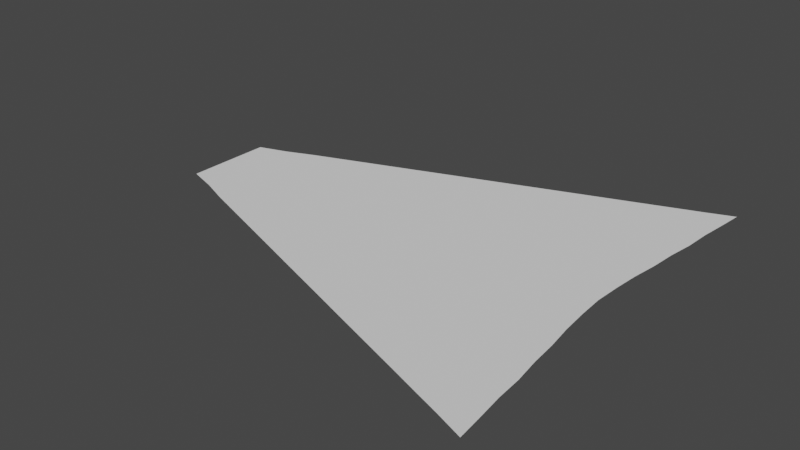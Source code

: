 # Source: WaterFallPond.blend  (saved by Blender 3.3.6; exported with 4.5.12 LTS)
import bpy
from mathutils import Matrix  # noqa: F401  (used for matrix-valued properties, if any)

bpy.ops.wm.read_factory_settings(use_empty=True)
scene = bpy.context.scene
scene.name = 'Scene'

# ---- collections
col_collection = bpy.data.collections.new('Collection'); scene.collection.children.link(col_collection)

# ---- world
world_world = bpy.data.worlds.new('World'); scene.world = world_world
world_world.use_nodes = True; world_world.node_tree.nodes.clear()
_N = world_world.node_tree.nodes; _L = world_world.node_tree.links
n0 = _N.new('ShaderNodeOutputWorld'); n0.name = 'World Output'; n0.location = (300, 300)
n1 = _N.new('ShaderNodeBackground'); n1.name = 'Background'; n1.location = (10, 300)
n1.inputs[0].default_value = (0.05088, 0.05088, 0.05088, 1.0)
_L.new(n1.outputs[0], n0.inputs[0])
n0.is_active_output = True
world_world.color = (0.05088, 0.05088, 0.05088)
world_world.use_sun_shadow = False
world_world.sun_shadow_jitter_overblur = 0.0

# ---- meshes
me_cube_001 = bpy.data.meshes.new('Cube.001')
me_cube_001.from_pydata([(-22.15, -4.043, -1.835e-07), (-22.15, 4.043, 2.511e-08), (19.81, -19.45, 2.511e-08), (19.81, 19.45, 2.511e-08), (-22.15, 4.418e-07, 2.511e-08), (17.88, 4.418e-07, 2.511e-08), (-22.15, -2.022, 2.511e-08), (18.76, 9.727, 2.511e-08), (-22.15, 2.022, 2.511e-08), (18.77, -9.727, 2.511e-08), (-22.15, -3.032, -1.835e-07), (19.26, 14.59, 2.511e-08), (-22.15, 1.011, 2.511e-08), (18.22, -4.864, 2.511e-08), (-22.15, -1.011, 2.511e-08), (18.22, 4.864, 2.511e-08), (-22.15, 3.032, 2.511e-08), (19.26, -14.59, 2.511e-08), (18.01, -2.432, 2.511e-08), (19.11, -12.16, 2.511e-08), (18.56, -7.295, 2.511e-08), (19.55, -17.02, 2.511e-08), (19.55, 17.02, 2.511e-08), (18.56, 7.295, 2.511e-08), (19.11, 12.16, 2.511e-08), (18.01, 2.432, 2.511e-08), (-1.09, -11.75, -9.41e-08), (-11.62, -7.896, -1.537e-07), (9.437, -15.6, -3.45e-08), (-6.354, -9.823, -1.239e-07), (14.7, -17.53, -4.694e-09), (-16.88, -5.97, -1.537e-07), (4.173, -13.68, -6.43e-08), (-3.722, -10.79, -9.41e-08), (17.33, -18.49, 2.511e-08), (-14.25, -6.933, -1.537e-07), (6.805, -14.64, -3.45e-08), (-8.986, -8.859, -1.537e-07), (12.07, -16.56, -3.45e-08), (-19.42, -4.93, -1.537e-07), (1.542, -12.71, -9.41e-08), (-1.09, -10.53, -9.41e-08), (9.437, -13.78, -3.45e-08), (-11.62, -7.288, -1.537e-07), (14.7, -15.4, -4.694e-09), (-6.354, -8.911, -1.239e-07), (4.173, -12.16, -6.43e-08), (-16.88, -5.666, -1.537e-07), (17.33, -16.21, 2.511e-08), (-3.722, -9.722, -9.41e-08), (6.805, -12.97, -3.45e-08), (-14.25, -6.477, -1.537e-07), (12.07, -14.59, -3.45e-08), (-8.986, -8.099, -1.537e-07), (1.542, -11.34, -9.41e-08), (-1.09, -8.812, -9.41e-08), (9.437, -11.7, -3.45e-08), (-11.62, -5.922, -1.537e-07), (14.7, -13.15, -4.694e-09), (-6.354, -7.367, -1.239e-07), (4.173, -10.26, -6.43e-08), (-16.88, -4.561, -1.537e-07), (17.33, -13.87, 2.511e-08), (-3.722, -8.089, -9.41e-08), (6.805, -10.98, -3.45e-08), (-14.25, -5.2, -1.537e-07), (12.07, -12.42, -3.45e-08), (-8.986, -6.644, -1.537e-07), (1.542, -9.534, -9.41e-08), (-19.42, -3.679, -1.537e-07), (-1.09, -7.596, -9.41e-08), (9.437, -9.877, -3.45e-08), (-11.62, -5.314, -1.537e-07), (14.7, -11.02, -4.694e-09), (-6.354, -6.455, -1.239e-07), (4.173, -8.737, -6.43e-08), (-16.88, -4.09, -1.537e-07), (17.33, -11.59, 2.511e-08), (-3.722, -7.025, -9.41e-08), (6.805, -9.307, -3.45e-08), (-14.25, -4.744, -1.537e-07), (12.07, -10.45, -3.45e-08), (-8.986, -5.885, -1.537e-07), (1.542, -8.166, -9.41e-08), (-1.09, -5.874, 2.511e-08), (9.437, -7.801, 2.511e-08), (-11.62, -3.948, 2.511e-08), (14.7, -8.764, 2.511e-08), (-6.354, -4.911, 2.511e-08), (4.173, -6.838, 2.511e-08), (-16.88, -3.073, 2.511e-08), (17.33, -9.246, 2.511e-08), (-3.722, -5.393, 2.511e-08), (6.805, -7.319, 2.511e-08), (-14.25, -3.466, 2.511e-08), (12.07, -8.282, 2.511e-08), (-8.986, -4.43, 2.511e-08), (1.542, -6.356, 2.511e-08), (-19.42, -2.427, 2.511e-08), (-1.09, -4.659, 2.511e-08), (9.437, -5.977, 2.511e-08), (-11.62, -3.34, 2.511e-08), (14.7, -6.636, 2.511e-08), (-6.354, -3.999, 2.511e-08), (4.173, -5.318, 2.511e-08), (-16.88, -2.592, 2.511e-08), (17.33, -6.966, 2.511e-08), (-3.722, -4.329, 2.511e-08), (6.805, -5.647, 2.511e-08), (-14.25, -3.01, 2.511e-08), (12.07, -6.307, 2.511e-08), (-8.986, -3.67, 2.511e-08), (1.542, -4.988, 2.511e-08), (-1.09, -2.937, 2.511e-08), (-11.62, -1.974, 2.511e-08), (9.437, -3.9, 2.511e-08), (-16.88, -1.567, 2.511e-08), (4.173, -3.419, 2.511e-08), (-6.354, -2.456, 2.511e-08), (14.7, -4.382, 2.511e-08), (-19.42, -1.176, 2.511e-08), (1.542, -3.178, 2.511e-08), (-8.986, -2.215, 2.511e-08), (12.07, -4.141, 2.511e-08), (-14.25, -1.733, 2.511e-08), (6.805, -3.66, 2.511e-08), (-3.722, -2.696, 2.511e-08), (17.33, -4.623, 2.511e-08), (-1.09, -1.721, 2.511e-08), (9.437, -2.077, 2.511e-08), (-11.62, -1.366, 2.511e-08), (14.7, -2.254, 2.511e-08), (-6.354, -1.544, 2.511e-08), (4.173, -1.899, 2.511e-08), (-16.88, -1.114, 2.511e-08), (17.33, -2.343, 2.511e-08), (-3.722, -1.633, 2.511e-08), (6.805, -1.988, 2.511e-08), (-14.25, -1.277, 2.511e-08), (12.07, -2.165, 2.511e-08), (-8.986, -1.455, 2.511e-08), (1.542, -1.81, 2.511e-08), (-1.09, 4.418e-07, 2.511e-08), (9.437, 4.418e-07, 2.511e-08), (-11.62, 4.418e-07, 2.511e-08), (14.7, 4.418e-07, 2.511e-08), (-6.354, 4.418e-07, 2.511e-08), (4.173, 4.418e-07, 2.511e-08), (-16.88, 4.418e-07, 2.511e-08), (17.33, 4.418e-07, 2.511e-08), (-3.722, 4.418e-07, 2.511e-08), (6.805, 4.418e-07, 2.511e-08), (-14.25, 4.418e-07, 2.511e-08), (12.07, 4.418e-07, 2.511e-08), (-8.986, 4.418e-07, 2.511e-08), (1.542, 4.418e-07, 2.511e-08), (-19.42, 4.418e-07, 2.511e-08), (-1.09, 1.721, 2.511e-08), (9.437, 2.077, 2.511e-08), (-11.62, 1.366, 2.511e-08), (14.7, 2.254, 2.511e-08), (-6.354, 1.544, 2.511e-08), (4.173, 1.899, 2.511e-08), (-16.88, 1.188, 2.511e-08), (17.33, 2.343, 2.511e-08), (-3.722, 1.633, 2.511e-08), (6.805, 1.988, 2.511e-08), (-14.25, 1.277, 2.511e-08), (12.07, 2.165, 2.511e-08), (-8.986, 1.455, 2.511e-08), (1.542, 1.81, 2.511e-08), (-19.42, 1.176, 2.511e-08), (-1.09, 2.937, 2.511e-08), (9.437, 3.9, 2.511e-08), (-11.62, 1.974, 2.511e-08), (14.7, 4.382, 2.511e-08), (-6.354, 2.456, 2.511e-08), (4.173, 3.419, 2.511e-08), (-16.88, 1.492, 2.511e-08), (17.33, 4.623, 2.511e-08), (-3.722, 2.696, 2.511e-08), (6.805, 3.66, 2.511e-08), (-14.25, 1.733, 2.511e-08), (12.07, 4.141, 2.511e-08), (-8.986, 2.215, 2.511e-08), (1.542, 3.178, 2.511e-08), (-1.091, 4.659, 2.511e-08), (9.436, 5.977, 2.511e-08), (-11.62, 3.34, 2.511e-08), (14.7, 6.636, 2.511e-08), (-6.355, 3.999, 2.511e-08), (4.173, 5.318, 2.511e-08), (-16.88, 2.605, 2.511e-08), (17.33, 6.966, 2.511e-08), (-3.723, 4.329, 2.511e-08), (6.804, 5.647, 2.511e-08), (-14.25, 3.01, 2.511e-08), (12.07, 6.307, 2.511e-08), (-8.986, 3.67, 2.511e-08), (1.541, 4.988, 2.511e-08), (-19.42, 2.427, 2.511e-08), (-1.092, 5.874, 2.511e-08), (-11.62, 3.948, 2.511e-08), (9.435, 7.801, 2.511e-08), (-16.88, 3.061, 2.511e-08), (4.172, 6.838, 2.511e-08), (-6.355, 4.911, 2.511e-08), (14.7, 8.764, 2.511e-08), (1.54, 6.356, 2.511e-08), (-8.987, 4.43, 2.511e-08), (12.07, 8.282, 2.511e-08), (-14.25, 3.466, 2.511e-08), (6.803, 7.319, 2.511e-08), (-3.723, 5.393, 2.511e-08), (17.33, 9.246, 2.511e-08), (-1.092, 7.596, 2.511e-08), (9.435, 9.877, 2.511e-08), (-11.62, 5.314, 2.511e-08), (14.7, 11.02, 2.511e-08), (-6.355, 6.455, 2.511e-08), (4.172, 8.737, 2.511e-08), (-16.88, 4.061, 2.511e-08), (17.33, 11.59, 2.511e-08), (-3.723, 7.025, 2.511e-08), (6.803, 9.307, 2.511e-08), (-14.25, 4.744, 2.511e-08), (12.07, 10.45, 2.511e-08), (-8.987, 5.885, 2.511e-08), (1.54, 8.166, 2.511e-08), (-19.42, 3.679, 2.511e-08), (-1.092, 8.812, 2.511e-08), (-11.62, 5.922, 2.511e-08), (9.435, 11.7, 2.511e-08), (-16.88, 4.59, 2.511e-08), (4.172, 10.26, 2.511e-08), (-6.355, 7.367, 2.511e-08), (14.7, 13.15, 2.511e-08), (1.54, 9.534, 2.511e-08), (-8.987, 6.644, 2.511e-08), (12.07, 12.42, 2.511e-08), (-14.25, 5.2, 2.511e-08), (6.803, 10.98, 2.511e-08), (-3.723, 8.089, 2.511e-08), (17.33, 13.87, 2.511e-08), (-1.091, 10.53, 2.511e-08), (9.436, 13.78, 2.511e-08), (-11.62, 7.288, 2.511e-08), (14.7, 15.4, 2.511e-08), (-6.355, 8.911, 2.511e-08), (4.173, 12.16, 2.511e-08), (-16.88, 5.666, 2.511e-08), (17.33, 16.21, 2.511e-08), (-3.723, 9.722, 2.511e-08), (6.804, 12.97, 2.511e-08), (-14.25, 6.477, 2.511e-08), (12.07, 14.59, 2.511e-08), (-8.986, 8.099, 2.511e-08), (1.541, 11.34, 2.511e-08), (-19.42, 4.93, 2.511e-08), (-1.09, 11.75, 2.511e-08), (9.437, 15.6, 2.511e-08), (-11.62, 7.896, 2.511e-08), (14.7, 17.53, 2.511e-08), (-6.354, 9.823, 2.511e-08), (4.173, 13.68, 2.511e-08), (-16.88, 5.97, 2.511e-08), (17.33, 18.49, 2.511e-08), (-3.722, 10.79, 2.511e-08), (6.805, 14.64, 2.511e-08), (-14.25, 6.933, 2.511e-08), (12.07, 16.56, 2.511e-08), (-8.986, 8.859, 2.511e-08), (1.542, 12.71, 2.511e-08)], [], [(21, 2, 34, 48), (17, 21, 48, 62), (19, 17, 62, 77), (9, 19, 77, 91), (20, 9, 91, 106), (13, 20, 106, 127), (13, 127, 135, 18), (5, 18, 135, 149), (5, 149, 164, 25), (15, 25, 164, 179), (15, 179, 193, 23), (7, 23, 193, 214), (7, 214, 222, 24), (11, 24, 222, 243), (11, 243, 251, 22), (22, 251, 266, 3), (251, 247, 262, 266), (243, 236, 247, 251), (218, 236, 243, 222), (214, 207, 218, 222), (189, 207, 214, 193), (179, 175, 189, 193), (164, 160, 175, 179), (149, 145, 160, 164), (135, 131, 145, 149), (127, 119, 131, 135), (102, 119, 127, 106), (91, 87, 102, 106), (77, 73, 87, 91), (62, 58, 73, 77), (48, 44, 58, 62), (34, 30, 44, 48), (30, 38, 52, 44), (44, 52, 66, 58), (58, 66, 81, 73), (73, 81, 95, 87), (87, 95, 110, 102), (110, 123, 119, 102), (119, 123, 139, 131), (131, 139, 153, 145), (145, 153, 168, 160), (160, 168, 183, 175), (175, 183, 197, 189), (197, 210, 207, 189), (207, 210, 226, 218), (226, 239, 236, 218), (236, 239, 255, 247), (247, 255, 270, 262), (255, 245, 260, 270), (239, 232, 245, 255), (216, 232, 239, 226), (210, 203, 216, 226), (187, 203, 210, 197), (183, 173, 187, 197), (168, 158, 173, 183), (153, 143, 158, 168), (139, 129, 143, 153), (123, 115, 129, 139), (100, 115, 123, 110), (95, 85, 100, 110), (81, 71, 85, 95), (66, 56, 71, 81), (52, 42, 56, 66), (38, 28, 42, 52), (28, 36, 50, 42), (42, 50, 64, 56), (56, 64, 79, 71), (71, 79, 93, 85), (85, 93, 108, 100), (108, 125, 115, 100), (115, 125, 137, 129), (129, 137, 151, 143), (143, 151, 166, 158), (158, 166, 181, 173), (173, 181, 195, 187), (195, 212, 203, 187), (203, 212, 224, 216), (224, 241, 232, 216), (232, 241, 253, 245), (245, 253, 268, 260), (253, 249, 264, 268), (241, 234, 249, 253), (220, 234, 241, 224), (212, 205, 220, 224), (191, 205, 212, 195), (181, 177, 191, 195), (166, 162, 177, 181), (151, 147, 162, 166), (137, 133, 147, 151), (125, 117, 133, 137), (104, 117, 125, 108), (93, 89, 104, 108), (79, 75, 89, 93), (64, 60, 75, 79), (50, 46, 60, 64), (36, 32, 46, 50), (32, 40, 54, 46), (46, 54, 68, 60), (60, 68, 83, 75), (75, 83, 97, 89), (89, 97, 112, 104), (112, 121, 117, 104), (117, 121, 141, 133), (133, 141, 155, 147), (147, 155, 170, 162), (162, 170, 185, 177), (177, 185, 199, 191), (199, 208, 205, 191), (205, 208, 228, 220), (228, 237, 234, 220), (234, 237, 257, 249), (249, 257, 272, 264), (257, 244, 259, 272), (237, 230, 244, 257), (215, 230, 237, 228), (208, 201, 215, 228), (186, 201, 208, 199), (185, 172, 186, 199), (170, 157, 172, 185), (155, 142, 157, 170), (141, 128, 142, 155), (121, 113, 128, 141), (99, 113, 121, 112), (97, 84, 99, 112), (83, 70, 84, 97), (68, 55, 70, 83), (54, 41, 55, 68), (40, 26, 41, 54), (26, 33, 49, 41), (41, 49, 33, 63, 55), (55, 63, 78, 70), (70, 78, 92, 84), (84, 92, 107, 99), (107, 126, 113, 99), (113, 126, 136, 128), (128, 136, 150, 142), (142, 150, 165, 157), (157, 165, 180, 172), (172, 180, 194, 186), (194, 213, 201, 186), (201, 213, 223, 215), (223, 242, 230, 215), (230, 242, 252, 244), (244, 252, 267, 259), (252, 248, 263, 267), (242, 235, 248, 252), (219, 235, 242, 223), (213, 206, 219, 223), (190, 206, 213, 194), (180, 176, 190, 194), (165, 161, 176, 180), (150, 146, 161, 165), (136, 132, 146, 150), (126, 118, 132, 136), (103, 118, 126, 107), (92, 88, 103, 107), (78, 74, 88, 92), (63, 59, 74, 78), (49, 45, 59, 63), (45, 49, 33, 29), (29, 37, 53, 45), (37, 27, 43, 53), (27, 35, 51, 43), (35, 31, 47, 51), (31, 39, 47), (271, 263, 248, 256), (261, 271, 256, 246), (261, 246, 254, 269), (269, 254, 250, 265), (250, 258, 265), (1, 258, 229, 16), (16, 229, 200, 8), (8, 200, 171, 12), (12, 171, 156, 4), (4, 156, 120, 14), (6, 14, 120, 98), (6, 98, 69, 10), (10, 69, 39, 0), (258, 250, 233, 229), (229, 233, 221), (200, 204, 192), (229, 221, 204, 200), (192, 178, 171, 200), (163, 171, 178), (148, 156, 171, 163), (148, 134, 120, 156), (116, 105, 98, 120), (90, 98, 105), (61, 69, 76), (61, 47, 39, 69), (90, 76, 69, 98), (120, 134, 116), (240, 233, 250, 254), (231, 240, 254, 246), (238, 231, 246, 256), (235, 238, 256, 248), (227, 238, 235, 219), (217, 231, 238, 227), (225, 240, 231, 217), (221, 233, 240, 225), (192, 204, 211, 196), (167, 163, 178, 182), (152, 148, 163, 167), (138, 134, 148, 152), (124, 116, 134, 138), (94, 90, 105, 109), (65, 61, 76, 80), (57, 65, 80, 72), (86, 94, 109, 101), (114, 124, 138, 130), (130, 138, 152, 144), (140, 130, 144, 154), (132, 140, 154, 146), (161, 169, 184, 176), (169, 159, 174, 184), (159, 167, 182, 174), (198, 209, 206, 190), (188, 202, 209, 198), (196, 211, 202, 188), (144, 152, 167, 159), (154, 144, 159, 169), (146, 154, 169, 161), (122, 114, 130, 140), (118, 122, 140, 132), (96, 86, 101, 111), (88, 96, 111, 103), (59, 67, 82, 74), (67, 57, 72, 82), (211, 204, 221, 225), (202, 211, 225, 217), (209, 202, 217, 227), (206, 209, 227, 219), (176, 184, 198, 190), (182, 178, 192, 196), (174, 182, 196, 188), (184, 174, 188, 198), (105, 116, 124, 109), (109, 124, 114, 101), (101, 114, 122, 111), (111, 122, 118, 103), (74, 82, 96, 88), (45, 53, 67, 59), (53, 43, 57, 67), (82, 72, 86, 96), (72, 80, 94, 86), (43, 51, 65, 57), (51, 47, 61, 65), (80, 76, 90, 94)])
_uv = me_cube_001.uv_layers.new(name='UVMap')
_uv.uv.foreach_set('vector', [9.314, -6.714, 9.423, -7.748, 8.371, -7.338, 8.371, -6.368, 9.192, -5.679, 9.314, -6.714, 8.371, -6.368, 8.371, -5.372, 9.129, -4.644, 9.192, -5.679, 8.371, -5.372, 8.371, -4.402, 8.981, -3.61, 9.129, -4.644, 8.371, -4.402, 8.371, -3.405, 8.893, -2.575, 8.981, -3.61, 8.371, -3.405, 8.371, -2.435, 8.747, -1.541, 8.893, -2.575, 8.371, -2.435, 8.371, -1.438, 8.747, -1.541, 8.371, -1.438, 8.371, -0.4685, 8.661, -0.5063, 8.603, 0.5282, 8.661, -0.5063, 8.371, -0.4685, 8.371, 0.5282, 8.603, 0.5282, 8.371, 0.5282, 8.371, 1.525, 8.661, 1.563, 8.747, 2.597, 8.661, 1.563, 8.371, 1.525, 8.371, 2.495, 8.747, 2.597, 8.371, 2.495, 8.371, 3.492, 8.892, 3.632, 8.98, 4.666, 8.892, 3.632, 8.371, 3.492, 8.37, 4.461, 8.98, 4.666, 8.37, 4.461, 8.37, 5.458, 9.128, 5.701, 9.19, 6.735, 9.128, 5.701, 8.37, 5.458, 8.37, 6.428, 9.19, 6.735, 8.37, 6.428, 8.371, 7.425, 9.313, 7.77, 9.313, 7.77, 8.371, 7.425, 8.371, 8.395, 9.423, 8.804, 8.371, 7.425, 7.251, 7.08, 7.252, 7.985, 8.371, 8.395, 8.37, 6.428, 7.251, 6.121, 7.251, 7.08, 8.371, 7.425, 7.251, 5.216, 7.251, 6.121, 8.37, 6.428, 8.37, 5.458, 8.37, 4.461, 7.251, 4.257, 7.251, 5.216, 8.37, 5.458, 7.251, 3.351, 7.251, 4.257, 8.37, 4.461, 8.371, 3.492, 8.371, 2.495, 7.252, 2.392, 7.251, 3.351, 8.371, 3.492, 8.371, 1.525, 7.252, 1.487, 7.252, 2.392, 8.371, 2.495, 8.371, 0.5282, 7.252, 0.5282, 7.252, 1.487, 8.371, 1.525, 8.371, -0.4685, 7.252, -0.4308, 7.252, 0.5282, 8.371, 0.5282, 8.371, -1.438, 7.252, -1.336, 7.252, -0.4308, 8.371, -0.4685, 7.252, -2.295, 7.252, -1.336, 8.371, -1.438, 8.371, -2.435, 8.371, -3.405, 7.252, -3.2, 7.252, -2.295, 8.371, -2.435, 8.371, -4.402, 7.252, -4.159, 7.252, -3.2, 8.371, -3.405, 8.371, -5.372, 7.252, -5.064, 7.252, -4.159, 8.371, -4.402, 8.371, -6.368, 7.252, -6.023, 7.252, -5.064, 8.371, -5.372, 8.371, -7.338, 7.252, -6.929, 7.252, -6.023, 8.371, -6.368, 7.252, -6.929, 6.132, -6.519, 6.132, -5.678, 7.252, -6.023, 7.252, -6.023, 6.132, -5.678, 6.132, -4.757, 7.252, -5.064, 7.252, -5.064, 6.132, -4.757, 6.132, -3.916, 7.252, -4.159, 7.252, -4.159, 6.132, -3.916, 6.132, -2.995, 7.252, -3.2, 7.252, -3.2, 6.132, -2.995, 6.132, -2.155, 7.252, -2.295, 6.132, -2.155, 6.132, -1.234, 7.252, -1.336, 7.252, -2.295, 7.252, -1.336, 6.132, -1.234, 6.132, -0.393, 7.252, -0.4308, 7.252, -0.4308, 6.132, -0.393, 6.132, 0.5282, 7.252, 0.5282, 7.252, 0.5282, 6.132, 0.5282, 6.132, 1.449, 7.252, 1.487, 7.252, 1.487, 6.132, 1.449, 6.132, 2.29, 7.252, 2.392, 7.252, 2.392, 6.132, 2.29, 6.132, 3.211, 7.251, 3.351, 6.132, 3.211, 6.131, 4.052, 7.251, 4.257, 7.251, 3.351, 7.251, 4.257, 6.131, 4.052, 6.131, 4.973, 7.251, 5.216, 6.131, 4.973, 6.131, 5.813, 7.251, 6.121, 7.251, 5.216, 7.251, 6.121, 6.131, 5.813, 6.132, 6.735, 7.251, 7.08, 7.251, 7.08, 6.132, 6.735, 6.132, 7.575, 7.252, 7.985, 6.132, 6.735, 5.012, 6.39, 5.012, 7.165, 6.132, 7.575, 6.131, 5.813, 5.011, 5.506, 5.012, 6.39, 6.132, 6.735, 5.011, 4.73, 5.011, 5.506, 6.131, 5.813, 6.131, 4.973, 6.131, 4.052, 5.011, 3.847, 5.011, 4.73, 6.131, 4.973, 5.012, 3.071, 5.011, 3.847, 6.131, 4.052, 6.132, 3.211, 6.132, 2.29, 5.012, 2.188, 5.012, 3.071, 6.132, 3.211, 6.132, 1.449, 5.012, 1.412, 5.012, 2.188, 6.132, 2.29, 6.132, 0.5282, 5.012, 0.5282, 5.012, 1.412, 6.132, 1.449, 6.132, -0.393, 5.012, -0.3552, 5.012, 0.5282, 6.132, 0.5282, 6.132, -1.234, 5.012, -1.131, 5.012, -0.3552, 6.132, -0.393, 5.012, -2.015, 5.012, -1.131, 6.132, -1.234, 6.132, -2.155, 6.132, -2.995, 5.012, -2.79, 5.012, -2.015, 6.132, -2.155, 6.132, -3.916, 5.012, -3.674, 5.012, -2.79, 6.132, -2.995, 6.132, -4.757, 5.012, -4.45, 5.012, -3.674, 6.132, -3.916, 6.132, -5.678, 5.012, -5.333, 5.012, -4.45, 6.132, -4.757, 6.132, -6.519, 5.012, -6.109, 5.012, -5.333, 6.132, -5.678, 5.012, -6.109, 3.893, -5.699, 3.893, -4.988, 5.012, -5.333, 5.012, -5.333, 3.893, -4.988, 3.893, -4.142, 5.012, -4.45, 5.012, -4.45, 3.893, -4.142, 3.893, -3.431, 5.012, -3.674, 5.012, -3.674, 3.893, -3.431, 3.893, -2.586, 5.012, -2.79, 5.012, -2.79, 3.893, -2.586, 3.893, -1.874, 5.012, -2.015, 3.893, -1.874, 3.893, -1.029, 5.012, -1.131, 5.012, -2.015, 5.012, -1.131, 3.893, -1.029, 3.893, -0.3174, 5.012, -0.3552, 5.012, -0.3552, 3.893, -0.3174, 3.893, 0.5282, 5.012, 0.5282, 5.012, 0.5282, 3.893, 0.5282, 3.893, 1.374, 5.012, 1.412, 5.012, 1.412, 3.893, 1.374, 3.893, 2.085, 5.012, 2.188, 5.012, 2.188, 3.893, 2.085, 3.892, 2.931, 5.012, 3.071, 3.892, 2.931, 3.892, 3.642, 5.011, 3.847, 5.012, 3.071, 5.011, 3.847, 3.892, 3.642, 3.892, 4.488, 5.011, 4.73, 3.892, 4.488, 3.892, 5.199, 5.011, 5.506, 5.011, 4.73, 5.011, 5.506, 3.892, 5.199, 3.892, 6.044, 5.012, 6.39, 5.012, 6.39, 3.892, 6.044, 3.893, 6.756, 5.012, 7.165, 3.892, 6.044, 2.773, 5.699, 2.773, 6.346, 3.893, 6.756, 3.892, 5.199, 2.772, 4.891, 2.773, 5.699, 3.892, 6.044, 2.772, 4.245, 2.772, 4.891, 3.892, 5.199, 3.892, 4.488, 3.892, 3.642, 2.772, 3.437, 2.772, 4.245, 3.892, 4.488, 2.773, 2.79, 2.772, 3.437, 3.892, 3.642, 3.892, 2.931, 3.893, 2.085, 2.773, 1.983, 2.773, 2.79, 3.892, 2.931, 3.893, 1.374, 2.773, 1.336, 2.773, 1.983, 3.893, 2.085, 3.893, 0.5282, 2.773, 0.5282, 2.773, 1.336, 3.893, 1.374, 3.893, -0.3174, 2.773, -0.2796, 2.773, 0.5282, 3.893, 0.5282, 3.893, -1.029, 2.773, -0.9262, 2.773, -0.2796, 3.893, -0.3174, 2.773, -1.734, 2.773, -0.9262, 3.893, -1.029, 3.893, -1.874, 3.893, -2.586, 2.773, -2.381, 2.773, -1.734, 3.893, -1.874, 3.893, -3.431, 2.773, -3.188, 2.773, -2.381, 3.893, -2.586, 3.893, -4.142, 2.773, -3.835, 2.773, -3.188, 3.893, -3.431, 3.893, -4.988, 2.773, -4.643, 2.773, -3.835, 3.893, -4.142, 3.893, -5.699, 2.773, -5.29, 2.773, -4.643, 3.893, -4.988, 2.773, -5.29, 1.653, -4.88, 1.653, -4.298, 2.773, -4.643, 2.773, -4.643, 1.653, -4.298, 1.653, -3.528, 2.773, -3.835, 2.773, -3.835, 1.653, -3.528, 1.653, -2.946, 2.773, -3.188, 2.773, -3.188, 1.653, -2.946, 1.653, -2.176, 2.773, -2.381, 2.773, -2.381, 1.653, -2.176, 1.653, -1.594, 2.773, -1.734, 1.653, -1.594, 1.653, -0.8238, 2.773, -0.9262, 2.773, -1.734, 2.773, -0.9262, 1.653, -0.8238, 1.653, -0.2418, 2.773, -0.2796, 2.773, -0.2796, 1.653, -0.2418, 1.653, 0.5282, 2.773, 0.5282, 2.773, 0.5282, 1.653, 0.5282, 1.653, 1.298, 2.773, 1.336, 2.773, 1.336, 1.653, 1.298, 1.653, 1.88, 2.773, 1.983, 2.773, 1.983, 1.653, 1.88, 1.653, 2.65, 2.773, 2.79, 1.653, 2.65, 1.653, 3.232, 2.772, 3.437, 2.773, 2.79, 2.772, 3.437, 1.653, 3.232, 1.653, 4.002, 2.772, 4.245, 1.653, 4.002, 1.653, 4.584, 2.772, 4.891, 2.772, 4.245, 2.772, 4.891, 1.653, 4.584, 1.653, 5.354, 2.773, 5.699, 2.773, 5.699, 1.653, 5.354, 1.653, 5.936, 2.773, 6.346, 1.653, 5.354, 0.5335, 5.009, 0.5338, 5.526, 1.653, 5.936, 1.653, 4.584, 0.5332, 4.277, 0.5335, 5.009, 1.653, 5.354, 0.5332, 3.76, 0.5332, 4.277, 1.653, 4.584, 1.653, 4.002, 1.653, 3.232, 0.5332, 3.027, 0.5332, 3.76, 1.653, 4.002, 0.5335, 2.51, 0.5332, 3.027, 1.653, 3.232, 1.653, 2.65, 1.653, 1.88, 0.5338, 1.778, 0.5335, 2.51, 1.653, 2.65, 1.653, 1.298, 0.5338, 1.26, 0.5338, 1.778, 1.653, 1.88, 1.653, 0.5282, 0.5338, 0.5282, 0.5338, 1.26, 1.653, 1.298, 1.653, -0.2418, 0.5338, -0.2041, 0.5338, 0.5282, 1.653, 0.5282, 1.653, -0.8238, 0.5338, -0.7213, 0.5338, -0.2041, 1.653, -0.2418, 0.5338, -1.454, 0.5338, -0.7213, 1.653, -0.8238, 1.653, -1.594, 1.653, -2.176, 0.5338, -1.971, 0.5338, -1.454, 1.653, -1.594, 1.653, -2.946, 0.5338, -2.703, 0.5338, -1.971, 1.653, -2.176, 1.653, -3.528, 0.5338, -3.22, 0.5338, -2.703, 1.653, -2.946, 1.653, -4.298, 0.5338, -3.953, 0.5338, -3.22, 1.653, -3.528, 1.653, -4.88, 0.5338, -4.47, 0.5338, -3.953, 1.653, -4.298, 0.5338, -4.47, -0.6402, -4.06, -0.6402, -3.596, 0.5338, -3.953, 0.5338, -3.953, -0.6402, -3.596, -0.6402, -2.904, -0.6402, -2.904, 0.5338, -3.22, 0.5338, -3.22, -0.6402, -2.904, -0.6402, -2.46, 0.5338, -2.703, 0.5338, -2.703, -0.6402, -2.46, -0.6402, -1.766, 0.5338, -1.971, 0.5338, -1.971, -0.6402, -1.766, -0.6402, -1.313, 0.5338, -1.454, -0.6402, -1.313, -0.6402, -0.6189, 0.5338, -0.7213, 0.5338, -1.454, 0.5338, -0.7213, -0.6402, -0.6189, -0.6402, -0.1663, 0.5338, -0.2041, 0.5338, -0.2041, -0.6402, -0.1663, -0.6402, 0.5282, 0.5338, 0.5282, 0.5338, 0.5282, -0.6402, 0.5282, -0.6402, 1.223, 0.5338, 1.26, 0.5338, 1.26, -0.6402, 1.223, -0.6402, 1.675, 0.5338, 1.778, 0.5338, 1.778, -0.6402, 1.675, -0.6402, 2.37, 0.5335, 2.51, -0.6402, 2.37, -0.6402, 2.822, 0.5332, 3.027, 0.5335, 2.51, 0.5332, 3.027, -0.6402, 2.822, -0.6402, 3.517, 0.5332, 3.76, -0.6402, 3.517, -0.6402, 3.97, 0.5332, 4.277, 0.5332, 3.76, 0.5332, 4.277, -0.6402, 3.97, -0.6402, 4.664, 0.5335, 5.009, 0.5335, 5.009, -0.6402, 4.664, -0.6402, 5.117, 0.5338, 5.526, -0.6402, 4.664, -1.706, 4.319, -1.705, 4.707, -0.6402, 5.117, -0.6402, 3.97, -1.706, 3.662, -1.706, 4.319, -0.6402, 4.664, -1.706, 3.274, -1.706, 3.662, -0.6402, 3.97, -0.6402, 3.517, -0.6402, 2.822, -1.706, 2.618, -1.706, 3.274, -0.6402, 3.517, -1.706, 2.23, -1.706, 2.618, -0.6402, 2.822, -0.6402, 2.37, -0.6402, 1.675, -1.705, 1.573, -1.706, 2.23, -0.6402, 2.37, -0.6402, 1.223, -1.705, 1.185, -1.705, 1.573, -0.6402, 1.675, -0.6402, 0.5282, -1.705, 0.5282, -1.705, 1.185, -0.6402, 1.223, -0.6402, -0.1663, -1.705, -0.1285, -1.705, 0.5282, -0.6402, 0.5282, -0.6402, -0.6189, -1.705, -0.5165, -1.705, -0.1285, -0.6402, -0.1663, -1.705, -1.173, -1.705, -0.5165, -0.6402, -0.6189, -0.6402, -1.313, -0.6402, -1.766, -1.705, -1.561, -1.705, -1.173, -0.6402, -1.313, -0.6402, -2.46, -1.705, -2.218, -1.705, -1.561, -0.6402, -1.766, -0.6402, -2.904, -1.705, -2.606, -1.705, -2.218, -0.6402, -2.46, -0.6402, -3.596, -1.705, -3.262, -1.705, -2.606, -0.6402, -2.904, -1.705, -3.262, -0.6402, -3.596, -0.6402, -4.06, -1.705, -3.65, -1.705, -3.65, -2.825, -3.241, -2.825, -2.917, -1.705, -3.262, -2.825, -3.241, -3.945, -2.831, -3.945, -2.572, -2.825, -2.917, -3.945, -2.831, -5.064, -2.421, -5.064, -2.227, -3.945, -2.572, -5.064, -2.421, -6.184, -2.011, -6.184, -1.882, -5.064, -2.227, -6.184, -2.011, -7.262, -1.569, -6.184, -1.882, -2.825, 4.297, -1.705, 4.707, -1.706, 4.319, -2.825, 3.974, -3.945, 3.887, -2.825, 4.297, -2.825, 3.974, -3.945, 3.629, -3.945, 3.887, -3.945, 3.629, -5.065, 3.284, -5.064, 3.478, -5.064, 3.478, -5.065, 3.284, -6.184, 2.938, -6.184, 3.068, -6.184, 2.938, -7.262, 2.626, -6.184, 3.068, -8.423, 2.248, -7.262, 2.626, -7.262, 2.093, -8.423, 1.818, -8.423, 1.818, -7.262, 2.093, -7.262, 1.561, -8.423, 1.388, -8.423, 1.388, -7.262, 1.561, -7.262, 1.028, -8.423, 0.9582, -8.423, 0.9582, -7.262, 1.028, -7.262, 0.5282, -8.423, 0.5282, -8.423, 0.5282, -7.262, 0.5282, -7.262, 0.02808, -8.423, 0.0982, -8.423, -0.3318, -8.423, 0.0982, -7.262, 0.02808, -7.262, -0.5044, -8.423, -0.3318, -7.262, -0.5044, -7.262, -1.037, -8.423, -0.7618, -8.423, -0.7618, -7.262, -1.037, -7.262, -1.569, -8.423, -1.192, -7.262, 2.626, -6.184, 2.938, -6.184, 2.481, -7.262, 2.093, -7.262, 2.093, -6.184, 2.481, -6.184, 2.256, -7.262, 1.561, -6.184, 1.83, -6.184, 1.636, -7.262, 2.093, -6.184, 2.256, -6.184, 1.83, -7.262, 1.561, -6.184, 1.636, -6.184, 1.163, -7.262, 1.028, -7.262, 1.561, -6.184, 1.034, -7.262, 1.028, -6.184, 1.163, -6.184, 0.5282, -7.262, 0.5282, -7.262, 1.028, -6.184, 1.034, -6.184, 0.5282, -6.184, 0.05439, -7.262, 0.02808, -7.262, 0.5282, -6.184, -0.1384, -6.184, -0.5746, -7.262, -0.5044, -7.262, 0.02808, -6.184, -0.7792, -7.262, -0.5044, -6.184, -0.5746, -6.184, -1.412, -7.262, -1.037, -6.184, -1.212, -6.184, -1.412, -6.184, -1.882, -7.262, -1.569, -7.262, -1.037, -6.184, -0.7792, -6.184, -1.212, -7.262, -1.037, -7.262, -0.5044, -7.262, 0.02808, -6.184, 0.05439, -6.184, -0.1384, -5.065, 2.74, -6.184, 2.481, -6.184, 2.938, -5.065, 3.284, -3.945, 3.048, -5.065, 2.74, -5.065, 3.284, -3.945, 3.629, -2.826, 3.355, -3.945, 3.048, -3.945, 3.629, -2.825, 3.974, -1.706, 3.662, -2.826, 3.355, -2.825, 3.974, -1.706, 4.319, -2.826, 3.032, -2.826, 3.355, -1.706, 3.662, -1.706, 3.274, -3.945, 2.789, -3.945, 3.048, -2.826, 3.355, -2.826, 3.032, -5.065, 2.546, -5.065, 2.74, -3.945, 3.048, -3.945, 2.789, -6.184, 2.256, -6.184, 2.481, -5.065, 2.74, -5.065, 2.546, -6.184, 1.636, -6.184, 1.83, -5.065, 2.003, -5.065, 1.809, -5.064, 1.072, -6.184, 1.034, -6.184, 1.163, -5.064, 1.266, -5.064, 0.5282, -6.184, 0.5282, -6.184, 1.034, -5.064, 1.072, -5.064, -0.01515, -6.184, 0.05439, -6.184, 0.5282, -5.064, 0.5282, -5.064, -0.2091, -6.184, -0.1384, -6.184, 0.05439, -5.064, -0.01515, -5.064, -0.9465, -6.184, -0.7792, -6.184, -0.5746, -5.064, -0.7525, -5.064, -1.684, -6.184, -1.412, -6.184, -1.212, -5.064, -1.49, -3.945, -1.991, -5.064, -1.684, -5.064, -1.49, -3.945, -1.733, -3.945, -1.151, -5.064, -0.9465, -5.064, -0.7525, -3.945, -0.8927, -3.945, -0.3116, -5.064, -0.2091, -5.064, -0.01515, -3.945, -0.05294, -3.945, -0.05294, -5.064, -0.01515, -5.064, 0.5282, -3.945, 0.5282, -2.825, -0.09072, -3.945, -0.05294, -3.945, 0.5282, -2.825, 0.5282, -1.705, -0.1285, -2.825, -0.09072, -2.825, 0.5282, -1.705, 0.5282, -1.705, 1.185, -2.825, 1.147, -2.825, 1.47, -1.705, 1.573, -2.825, 1.147, -3.945, 1.109, -3.945, 1.368, -2.825, 1.47, -3.945, 1.109, -5.064, 1.072, -5.064, 1.266, -3.945, 1.368, -2.825, 2.089, -2.826, 2.413, -1.706, 2.618, -1.706, 2.23, -3.945, 1.949, -3.945, 2.208, -2.826, 2.413, -2.825, 2.089, -5.065, 1.809, -5.065, 2.003, -3.945, 2.208, -3.945, 1.949, -3.945, 0.5282, -5.064, 0.5282, -5.064, 1.072, -3.945, 1.109, -2.825, 0.5282, -3.945, 0.5282, -3.945, 1.109, -2.825, 1.147, -1.705, 0.5282, -2.825, 0.5282, -2.825, 1.147, -1.705, 1.185, -2.825, -0.414, -3.945, -0.3116, -3.945, -0.05294, -2.825, -0.09072, -1.705, -0.5165, -2.825, -0.414, -2.825, -0.09072, -1.705, -0.1285, -2.825, -1.356, -3.945, -1.151, -3.945, -0.8927, -2.825, -1.033, -1.705, -1.561, -2.825, -1.356, -2.825, -1.033, -1.705, -1.173, -1.705, -2.606, -2.825, -2.298, -2.825, -1.975, -1.705, -2.218, -2.825, -2.298, -3.945, -1.991, -3.945, -1.733, -2.825, -1.975, -5.065, 2.003, -6.184, 1.83, -6.184, 2.256, -5.065, 2.546, -3.945, 2.208, -5.065, 2.003, -5.065, 2.546, -3.945, 2.789, -2.826, 2.413, -3.945, 2.208, -3.945, 2.789, -2.826, 3.032, -1.706, 2.618, -2.826, 2.413, -2.826, 3.032, -1.706, 3.274, -1.705, 1.573, -2.825, 1.47, -2.825, 2.089, -1.706, 2.23, -5.064, 1.266, -6.184, 1.163, -6.184, 1.636, -5.065, 1.809, -3.945, 1.368, -5.064, 1.266, -5.065, 1.809, -3.945, 1.949, -2.825, 1.47, -3.945, 1.368, -3.945, 1.949, -2.825, 2.089, -6.184, -0.5746, -6.184, -0.1384, -5.064, -0.2091, -5.064, -0.7525, -5.064, -0.7525, -5.064, -0.2091, -3.945, -0.3116, -3.945, -0.8927, -3.945, -0.8927, -3.945, -0.3116, -2.825, -0.414, -2.825, -1.033, -2.825, -1.033, -2.825, -0.414, -1.705, -0.5165, -1.705, -1.173, -1.705, -2.218, -2.825, -1.975, -2.825, -1.356, -1.705, -1.561, -1.705, -3.262, -2.825, -2.917, -2.825, -2.298, -1.705, -2.606, -2.825, -2.917, -3.945, -2.572, -3.945, -1.991, -2.825, -2.298, -2.825, -1.975, -3.945, -1.733, -3.945, -1.151, -2.825, -1.356, -3.945, -1.733, -5.064, -1.49, -5.064, -0.9465, -3.945, -1.151, -3.945, -2.572, -5.064, -2.227, -5.064, -1.684, -3.945, -1.991, -5.064, -2.227, -6.184, -1.882, -6.184, -1.412, -5.064, -1.684, -5.064, -1.49, -6.184, -1.212, -6.184, -0.7792, -5.064, -0.9465])
me_cube_001.update()

# ---- objects
ob_cube_001 = bpy.data.objects.new('Cube.001', me_cube_001)

# ---- transforms, parenting, visibility, modifiers, constraints
ob_cube_001.location = (0.0, 0.0, 0.0)

# ---- collection membership
col_collection.objects.link(ob_cube_001)

# ---- scene / render settings (as saved in the file)
scene.frame_start = 1; scene.frame_end = 250; scene.frame_set(1)
scene.render.engine = 'BLENDER_EEVEE_NEXT'
scene.cycles.sampling_pattern = 'TABULATED_SOBOL'
scene.cycles.use_light_tree = False
scene.view_settings.view_transform = 'Filmic'
bpy.context.view_layer.update()

# ---- added for rendering (the .blend has no active camera and no usable light): camera, sun
cam_auto = bpy.data.cameras.new('AutoCamera')
cam_auto.lens = 50.0
cam_auto.sensor_width = 36.0
cam_auto.clip_end = 1000.0
ob_auto_camera = bpy.data.objects.new('AutoCamera', cam_auto)
scene.collection.objects.link(ob_auto_camera)
ob_auto_camera.location = (51.769, -63.5266, 42.351)
ob_auto_camera.rotation_euler = (1.09748, -7.21219e-08, 0.694738)
scene.camera = ob_auto_camera
light_auto_sun = bpy.data.lights.new('AutoSun', 'SUN')
light_auto_sun.energy = 3.0
light_auto_sun.angle = 0.0523599
ob_auto_sun = bpy.data.objects.new('AutoSun', light_auto_sun)
scene.collection.objects.link(ob_auto_sun)
ob_auto_sun.rotation_euler = (0.872665, 0.174533, 0.523599)
bpy.context.view_layer.update()
